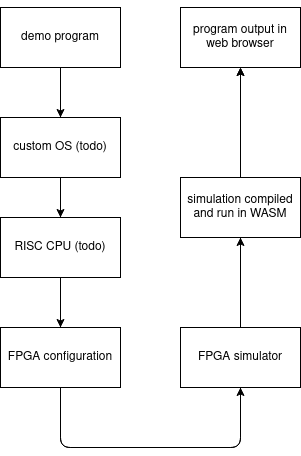

The diagram above was exported from draw.io. Its source (the exported page's mxGraphModel, read from the mxfile embedded in the PNG):
<mxGraphModel dx="1418" dy="829" grid="1" gridSize="10" guides="1" tooltips="1" connect="1" arrows="1" fold="1" page="1" pageScale="1" pageWidth="850" pageHeight="1100" math="0" shadow="0">
  <root>
    <mxCell id="0" />
    <mxCell id="1" parent="0" />
    <mxCell id="5_lL_Y9x-oQpnxQeBTZW-16" value="" style="endArrow=classic;html=1;edgeStyle=elbowEdgeStyle;elbow=vertical;" edge="1" parent="1">
      <mxGeometry width="50" height="50" relative="1" as="geometry">
        <mxPoint x="160" y="160" as="sourcePoint" />
        <mxPoint x="340" y="220" as="targetPoint" />
        <Array as="points">
          <mxPoint x="260" y="600" />
        </Array>
      </mxGeometry>
    </mxCell>
    <mxCell id="5_lL_Y9x-oQpnxQeBTZW-2" value="program output in web browser" style="rounded=0;whiteSpace=wrap;html=1;" vertex="1" parent="1">
      <mxGeometry x="280" y="160" width="120" height="60" as="geometry" />
    </mxCell>
    <mxCell id="5_lL_Y9x-oQpnxQeBTZW-14" style="edgeStyle=none;rounded=0;orthogonalLoop=1;jettySize=auto;html=1;exitX=0.5;exitY=0;exitDx=0;exitDy=0;" edge="1" parent="1" source="5_lL_Y9x-oQpnxQeBTZW-3" target="5_lL_Y9x-oQpnxQeBTZW-8">
      <mxGeometry relative="1" as="geometry" />
    </mxCell>
    <mxCell id="5_lL_Y9x-oQpnxQeBTZW-3" value="FPGA simulator" style="rounded=0;whiteSpace=wrap;html=1;" vertex="1" parent="1">
      <mxGeometry x="280" y="480" width="120" height="60" as="geometry" />
    </mxCell>
    <mxCell id="5_lL_Y9x-oQpnxQeBTZW-11" style="edgeStyle=none;rounded=0;orthogonalLoop=1;jettySize=auto;html=1;entryX=0.5;entryY=0;entryDx=0;entryDy=0;" edge="1" parent="1" source="5_lL_Y9x-oQpnxQeBTZW-5" target="5_lL_Y9x-oQpnxQeBTZW-4">
      <mxGeometry relative="1" as="geometry" />
    </mxCell>
    <mxCell id="5_lL_Y9x-oQpnxQeBTZW-5" value="RISC CPU (todo)" style="rounded=0;whiteSpace=wrap;html=1;" vertex="1" parent="1">
      <mxGeometry x="100" y="370" width="120" height="60" as="geometry" />
    </mxCell>
    <mxCell id="5_lL_Y9x-oQpnxQeBTZW-10" style="edgeStyle=none;rounded=0;orthogonalLoop=1;jettySize=auto;html=1;" edge="1" parent="1" source="5_lL_Y9x-oQpnxQeBTZW-6" target="5_lL_Y9x-oQpnxQeBTZW-5">
      <mxGeometry relative="1" as="geometry" />
    </mxCell>
    <mxCell id="5_lL_Y9x-oQpnxQeBTZW-6" value="custom OS (todo)" style="rounded=0;whiteSpace=wrap;html=1;" vertex="1" parent="1">
      <mxGeometry x="100" y="270" width="120" height="60" as="geometry" />
    </mxCell>
    <mxCell id="5_lL_Y9x-oQpnxQeBTZW-9" style="rounded=0;orthogonalLoop=1;jettySize=auto;html=1;entryX=0.5;entryY=0;entryDx=0;entryDy=0;" edge="1" parent="1" source="5_lL_Y9x-oQpnxQeBTZW-7" target="5_lL_Y9x-oQpnxQeBTZW-6">
      <mxGeometry relative="1" as="geometry" />
    </mxCell>
    <mxCell id="5_lL_Y9x-oQpnxQeBTZW-15" style="edgeStyle=none;rounded=0;orthogonalLoop=1;jettySize=auto;html=1;entryX=0.5;entryY=1;entryDx=0;entryDy=0;" edge="1" parent="1" source="5_lL_Y9x-oQpnxQeBTZW-8" target="5_lL_Y9x-oQpnxQeBTZW-2">
      <mxGeometry relative="1" as="geometry" />
    </mxCell>
    <mxCell id="5_lL_Y9x-oQpnxQeBTZW-8" value="simulation compiled and run in WASM" style="rounded=0;whiteSpace=wrap;html=1;" vertex="1" parent="1">
      <mxGeometry x="280" y="330" width="120" height="60" as="geometry" />
    </mxCell>
    <mxCell id="5_lL_Y9x-oQpnxQeBTZW-4" value="FPGA configuration" style="rounded=0;whiteSpace=wrap;html=1;" vertex="1" parent="1">
      <mxGeometry x="100" y="480" width="120" height="60" as="geometry" />
    </mxCell>
    <mxCell id="5_lL_Y9x-oQpnxQeBTZW-7" value="demo program" style="rounded=0;whiteSpace=wrap;html=1;" vertex="1" parent="1">
      <mxGeometry x="100" y="160" width="120" height="60" as="geometry" />
    </mxCell>
    <mxCell id="5_lL_Y9x-oQpnxQeBTZW-17" value="" style="endArrow=classic;html=1;edgeStyle=elbowEdgeStyle;elbow=vertical;entryX=0.5;entryY=1;entryDx=0;entryDy=0;exitX=0.5;exitY=1;exitDx=0;exitDy=0;" edge="1" parent="1" source="5_lL_Y9x-oQpnxQeBTZW-4" target="5_lL_Y9x-oQpnxQeBTZW-3">
      <mxGeometry width="50" height="50" relative="1" as="geometry">
        <mxPoint x="170" y="170" as="sourcePoint" />
        <mxPoint x="350" y="230" as="targetPoint" />
        <Array as="points">
          <mxPoint x="250" y="600" />
        </Array>
      </mxGeometry>
    </mxCell>
  </root>
</mxGraphModel>